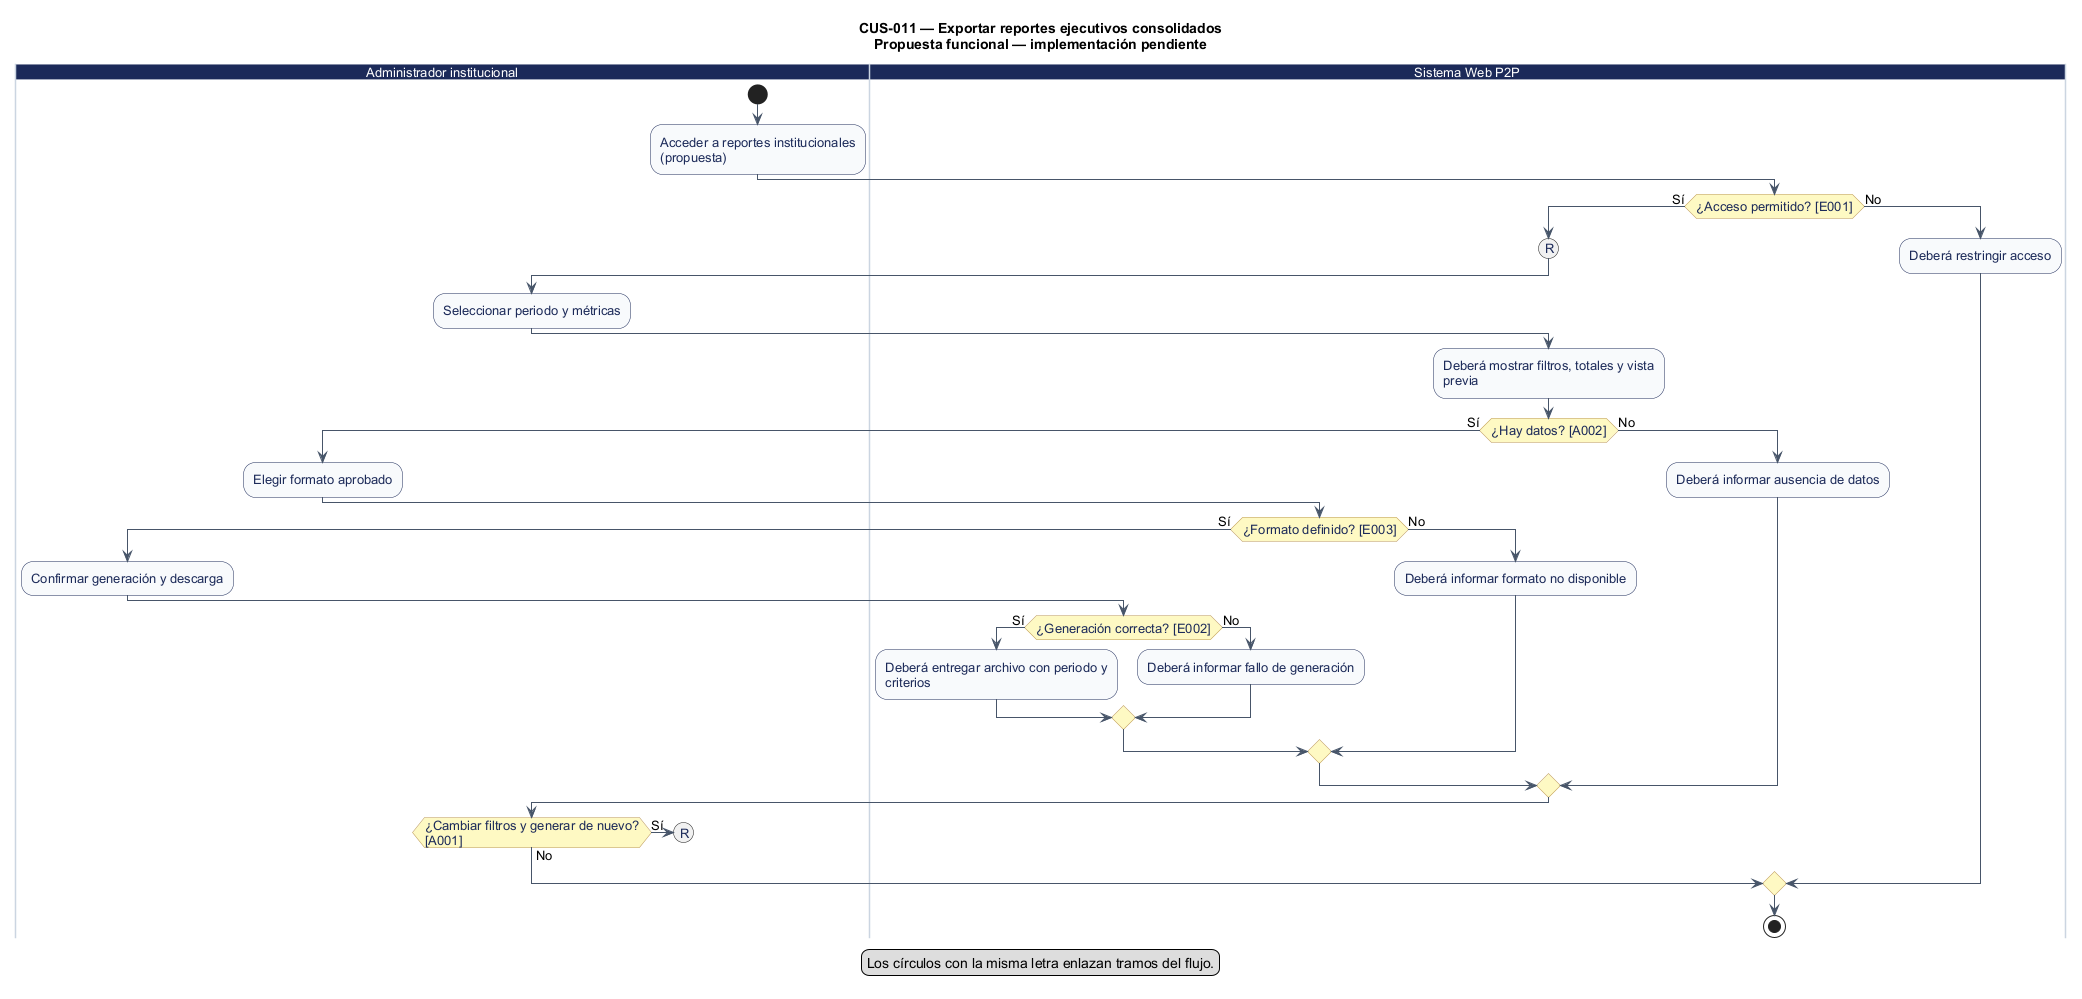

The diagram above was rendered by PlantUML. Its source (embedded in the PNG):
@startuml
' CUS-011 — Exportar reportes ejecutivos consolidados
' Estado: Pendiente: no se identificó exportación ejecutiva
' Fuente: catálogo consolidado DOC-H02, línea base 044d2a8.
' Los reintentos no explícitos se realizan desde la interfaz; el diagrama no certifica implementación.
title CUS-011 — Exportar reportes ejecutivos consolidados\nPropuesta funcional — implementación pendiente
skinparam shadowing false
skinparam defaultFontName Arial
skinparam defaultFontSize 13
skinparam ArrowColor #475569
skinparam activity {
  BackgroundColor #F8FAFC
  BorderColor #1C2A59
  FontColor #1C2A59
  DiamondBackgroundColor #FEF9C3
  DiamondBorderColor #B99451
}
skinparam swimlane {
  BorderColor #CBD5E1
  TitleBackgroundColor #1C2A59
  TitleFontColor #FFFFFF
}

|Administrador institucional|
start
:Acceder a reportes institucionales\n(propuesta);
|Sistema Web P2P|
if (¿Acceso permitido? [E001]) then (Sí)
  (R)
|Administrador institucional|
    :Seleccionar periodo y métricas;
|Sistema Web P2P|
    :Deberá mostrar filtros, totales y vista\nprevia;
    if (¿Hay datos? [A002]) then (Sí)
|Administrador institucional|
      :Elegir formato aprobado;
|Sistema Web P2P|
      if (¿Formato definido? [E003]) then (Sí)
|Administrador institucional|
        :Confirmar generación y descarga;
|Sistema Web P2P|
        if (¿Generación correcta? [E002]) then (Sí)
          :Deberá entregar archivo con periodo y\ncriterios;
          else (No)
          :Deberá informar fallo de generación;
        endif
        else (No)
        :Deberá informar formato no disponible;
      endif
      else (No)
      :Deberá informar ausencia de datos;
    endif
|Administrador institucional|
  if (¿Cambiar filtros y generar de nuevo?\n[A001]) then (Sí)
    (R)
    detach
  else (No)
  endif
  else (No)
|Sistema Web P2P|
  :Deberá restringir acceso;
endif
stop
legend bottom
  Los círculos con la misma letra enlazan tramos del flujo.
endlegend
@enduml